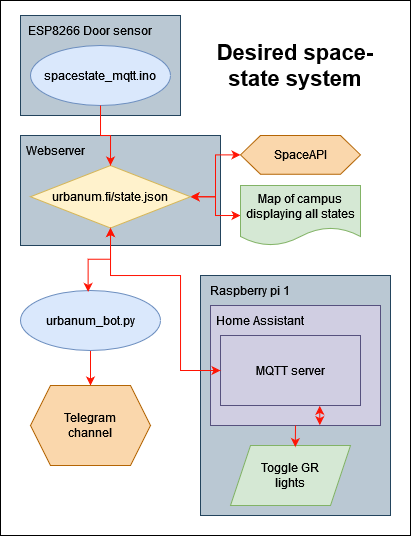

The diagram above was exported from draw.io. Its source (the exported page's mxGraphModel, read from the mxfile embedded in the PNG):
<mxGraphModel dx="1185" dy="1047" grid="1" gridSize="10" guides="1" tooltips="1" connect="1" arrows="1" fold="1" page="1" pageScale="1" pageWidth="4681" pageHeight="3300" math="0" shadow="0">
  <root>
    <mxCell id="0" />
    <mxCell id="1" parent="0" />
    <mxCell id="J8EMbEoNs90NgbBhmGna-1" value="" style="rounded=0;whiteSpace=wrap;html=1;" vertex="1" parent="1">
      <mxGeometry x="970" y="835" width="410" height="535" as="geometry" />
    </mxCell>
    <mxCell id="J8EMbEoNs90NgbBhmGna-2" value="" style="rounded=0;whiteSpace=wrap;html=1;fillColor=#bac8d3;strokeColor=#23445d;" vertex="1" parent="1">
      <mxGeometry x="990" y="850" width="160" height="100" as="geometry" />
    </mxCell>
    <mxCell id="J8EMbEoNs90NgbBhmGna-4" value="" style="rounded=0;whiteSpace=wrap;html=1;fillColor=#bac8d3;strokeColor=#23445d;" vertex="1" parent="1">
      <mxGeometry x="1170" y="1110" width="190" height="240" as="geometry" />
    </mxCell>
    <mxCell id="J8EMbEoNs90NgbBhmGna-5" value="" style="rounded=0;whiteSpace=wrap;html=1;fillColor=#d0cee2;strokeColor=#56517e;" vertex="1" parent="1">
      <mxGeometry x="1180" y="1140" width="170" height="120" as="geometry" />
    </mxCell>
    <mxCell id="J8EMbEoNs90NgbBhmGna-6" value="spacestate_mqtt.ino" style="ellipse;whiteSpace=wrap;html=1;fillColor=#dae8fc;strokeColor=#6c8ebf;" vertex="1" parent="1">
      <mxGeometry x="1000" y="880" width="140" height="60" as="geometry" />
    </mxCell>
    <mxCell id="J8EMbEoNs90NgbBhmGna-30" style="edgeStyle=orthogonalEdgeStyle;rounded=0;orthogonalLoop=1;jettySize=auto;html=1;exitX=0.709;exitY=1.005;exitDx=0;exitDy=0;entryX=0.643;entryY=0.997;entryDx=0;entryDy=0;startArrow=classic;startFill=1;strokeColor=#FF1303;entryPerimeter=0;exitPerimeter=0;" edge="1" parent="1" source="J8EMbEoNs90NgbBhmGna-11" target="J8EMbEoNs90NgbBhmGna-5">
      <mxGeometry relative="1" as="geometry" />
    </mxCell>
    <mxCell id="J8EMbEoNs90NgbBhmGna-11" value="MQTT server" style="rounded=0;whiteSpace=wrap;html=1;fillColor=#d0cee2;strokeColor=#56517e;" vertex="1" parent="1">
      <mxGeometry x="1190" y="1170" width="140" height="70" as="geometry" />
    </mxCell>
    <mxCell id="J8EMbEoNs90NgbBhmGna-12" value="Raspberry pi 1" style="text;html=1;strokeColor=none;fillColor=none;align=center;verticalAlign=middle;whiteSpace=wrap;rounded=0;" vertex="1" parent="1">
      <mxGeometry x="1170" y="1110" width="100" height="30" as="geometry" />
    </mxCell>
    <mxCell id="J8EMbEoNs90NgbBhmGna-13" value="Home Assistant" style="text;html=1;strokeColor=none;fillColor=none;align=center;verticalAlign=middle;whiteSpace=wrap;rounded=0;" vertex="1" parent="1">
      <mxGeometry x="1180" y="1140" width="100" height="30" as="geometry" />
    </mxCell>
    <mxCell id="J8EMbEoNs90NgbBhmGna-18" value="ESP8266 Door sensor" style="text;html=1;strokeColor=none;fillColor=none;align=center;verticalAlign=middle;whiteSpace=wrap;rounded=0;" vertex="1" parent="1">
      <mxGeometry x="990" y="850" width="140" height="30" as="geometry" />
    </mxCell>
    <mxCell id="J8EMbEoNs90NgbBhmGna-22" style="edgeStyle=orthogonalEdgeStyle;rounded=0;orthogonalLoop=1;jettySize=auto;html=1;exitX=0.5;exitY=1;exitDx=0;exitDy=0;entryX=0.5;entryY=0;entryDx=0;entryDy=0;strokeColor=#FF1303;" edge="1" parent="1" source="J8EMbEoNs90NgbBhmGna-24" target="J8EMbEoNs90NgbBhmGna-25">
      <mxGeometry relative="1" as="geometry" />
    </mxCell>
    <mxCell id="J8EMbEoNs90NgbBhmGna-24" value="urbanum_bot.py" style="ellipse;whiteSpace=wrap;html=1;fillColor=#dae8fc;strokeColor=#6c8ebf;" vertex="1" parent="1">
      <mxGeometry x="990" y="1125" width="140" height="60" as="geometry" />
    </mxCell>
    <mxCell id="J8EMbEoNs90NgbBhmGna-25" value="&lt;div&gt;Telegram&lt;/div&gt;&lt;div&gt;channel&lt;br&gt;&lt;/div&gt;" style="shape=hexagon;perimeter=hexagonPerimeter2;whiteSpace=wrap;html=1;fixedSize=1;fillColor=#fad7ac;strokeColor=#b46504;" vertex="1" parent="1">
      <mxGeometry x="1000" y="1220" width="120" height="80" as="geometry" />
    </mxCell>
    <mxCell id="J8EMbEoNs90NgbBhmGna-26" value="Toggle GR&lt;br&gt;lights" style="shape=parallelogram;perimeter=parallelogramPerimeter;whiteSpace=wrap;html=1;fixedSize=1;fillColor=#d5e8d4;strokeColor=#82b366;" vertex="1" parent="1">
      <mxGeometry x="1200" y="1280" width="120" height="60" as="geometry" />
    </mxCell>
    <mxCell id="J8EMbEoNs90NgbBhmGna-28" style="edgeStyle=orthogonalEdgeStyle;rounded=0;orthogonalLoop=1;jettySize=auto;html=1;exitX=0.54;exitY=0.026;exitDx=0;exitDy=0;entryX=0.5;entryY=1;entryDx=0;entryDy=0;startArrow=classic;startFill=1;endArrow=none;endFill=0;strokeColor=#FF1303;exitPerimeter=0;" edge="1" parent="1" source="J8EMbEoNs90NgbBhmGna-26" target="J8EMbEoNs90NgbBhmGna-5">
      <mxGeometry relative="1" as="geometry" />
    </mxCell>
    <mxCell id="J8EMbEoNs90NgbBhmGna-31" value="" style="rounded=0;whiteSpace=wrap;html=1;fillColor=#bac8d3;strokeColor=#23445d;" vertex="1" parent="1">
      <mxGeometry x="990" y="970" width="200" height="110" as="geometry" />
    </mxCell>
    <mxCell id="J8EMbEoNs90NgbBhmGna-32" value="Webserver" style="text;html=1;strokeColor=none;fillColor=none;align=center;verticalAlign=middle;whiteSpace=wrap;rounded=0;" vertex="1" parent="1">
      <mxGeometry x="990" y="970" width="70" height="30" as="geometry" />
    </mxCell>
    <mxCell id="J8EMbEoNs90NgbBhmGna-35" style="edgeStyle=orthogonalEdgeStyle;rounded=0;orthogonalLoop=1;jettySize=auto;html=1;exitX=1;exitY=0.5;exitDx=0;exitDy=0;entryX=0;entryY=0.5;entryDx=0;entryDy=0;endArrow=classic;endFill=1;strokeColor=#FF1303;startArrow=classic;startFill=1;" edge="1" parent="1" source="J8EMbEoNs90NgbBhmGna-33" target="J8EMbEoNs90NgbBhmGna-34">
      <mxGeometry relative="1" as="geometry" />
    </mxCell>
    <mxCell id="J8EMbEoNs90NgbBhmGna-38" style="edgeStyle=orthogonalEdgeStyle;rounded=0;orthogonalLoop=1;jettySize=auto;html=1;exitX=1;exitY=0.5;exitDx=0;exitDy=0;entryX=0;entryY=0.5;entryDx=0;entryDy=0;startArrow=classic;startFill=1;strokeColor=#FF1303;" edge="1" parent="1" source="J8EMbEoNs90NgbBhmGna-33" target="J8EMbEoNs90NgbBhmGna-37">
      <mxGeometry relative="1" as="geometry" />
    </mxCell>
    <mxCell id="J8EMbEoNs90NgbBhmGna-42" style="edgeStyle=orthogonalEdgeStyle;rounded=0;orthogonalLoop=1;jettySize=auto;html=1;exitX=0.5;exitY=1;exitDx=0;exitDy=0;entryX=0;entryY=0.5;entryDx=0;entryDy=0;startArrow=classic;startFill=1;strokeColor=#FF1303;" edge="1" parent="1" source="J8EMbEoNs90NgbBhmGna-33" target="J8EMbEoNs90NgbBhmGna-11">
      <mxGeometry relative="1" as="geometry">
        <Array as="points">
          <mxPoint x="1080" y="1110" />
          <mxPoint x="1150" y="1110" />
          <mxPoint x="1150" y="1205" />
        </Array>
      </mxGeometry>
    </mxCell>
    <mxCell id="J8EMbEoNs90NgbBhmGna-33" value="urbanum.fi/state.json" style="rhombus;whiteSpace=wrap;html=1;fillColor=#fff2cc;strokeColor=#d6b656;" vertex="1" parent="1">
      <mxGeometry x="1000" y="1000" width="160" height="62.5" as="geometry" />
    </mxCell>
    <mxCell id="J8EMbEoNs90NgbBhmGna-34" value="SpaceAPI" style="shape=hexagon;perimeter=hexagonPerimeter2;whiteSpace=wrap;html=1;fixedSize=1;fillColor=#fad7ac;strokeColor=#b46504;" vertex="1" parent="1">
      <mxGeometry x="1210" y="970" width="120" height="38.75" as="geometry" />
    </mxCell>
    <mxCell id="J8EMbEoNs90NgbBhmGna-37" value="Map of campus displaying all states " style="shape=document;whiteSpace=wrap;html=1;boundedLbl=1;fillColor=#d5e8d4;strokeColor=#82b366;" vertex="1" parent="1">
      <mxGeometry x="1210" y="1020" width="120" height="60" as="geometry" />
    </mxCell>
    <mxCell id="J8EMbEoNs90NgbBhmGna-40" style="edgeStyle=orthogonalEdgeStyle;rounded=0;orthogonalLoop=1;jettySize=auto;html=1;exitX=0.5;exitY=1;exitDx=0;exitDy=0;entryX=0.483;entryY=0.023;entryDx=0;entryDy=0;entryPerimeter=0;startArrow=classic;startFill=1;strokeColor=#FF1303;" edge="1" parent="1" source="J8EMbEoNs90NgbBhmGna-33" target="J8EMbEoNs90NgbBhmGna-24">
      <mxGeometry relative="1" as="geometry" />
    </mxCell>
    <mxCell id="J8EMbEoNs90NgbBhmGna-41" style="edgeStyle=orthogonalEdgeStyle;rounded=0;orthogonalLoop=1;jettySize=auto;html=1;exitX=0.5;exitY=1;exitDx=0;exitDy=0;entryX=0.5;entryY=0;entryDx=0;entryDy=0;strokeColor=#FF1303;" edge="1" parent="1" source="J8EMbEoNs90NgbBhmGna-6" target="J8EMbEoNs90NgbBhmGna-33">
      <mxGeometry relative="1" as="geometry" />
    </mxCell>
    <mxCell id="J8EMbEoNs90NgbBhmGna-43" value="&lt;font style=&quot;font-size: 13px;&quot;&gt;&lt;font style=&quot;font-size: 14px;&quot;&gt;&lt;font style=&quot;font-size: 15px;&quot;&gt;&lt;font style=&quot;font-size: 16px;&quot;&gt;&lt;font style=&quot;font-size: 17px;&quot;&gt;&lt;font style=&quot;font-size: 18px;&quot;&gt;&lt;font style=&quot;font-size: 19px;&quot;&gt;&lt;font style=&quot;font-size: 20px;&quot;&gt;&lt;font style=&quot;font-size: 21px;&quot;&gt;&lt;font style=&quot;font-size: 22px;&quot;&gt;&lt;b&gt;Desired space-state system&lt;/b&gt;&lt;/font&gt;&lt;/font&gt;&lt;/font&gt;&lt;/font&gt;&lt;/font&gt;&lt;/font&gt;&lt;/font&gt;&lt;/font&gt;&lt;/font&gt;&lt;/font&gt;" style="text;html=1;strokeColor=none;fillColor=none;align=center;verticalAlign=middle;whiteSpace=wrap;rounded=0;" vertex="1" parent="1">
      <mxGeometry x="1180" y="865" width="170" height="70" as="geometry" />
    </mxCell>
  </root>
</mxGraphModel>